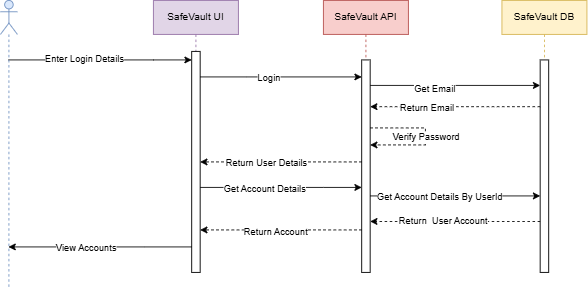

The diagram above was exported from draw.io. Its source (the exported page's mxGraphModel, read from the mxfile embedded in the PNG):
<mxGraphModel dx="872" dy="465" grid="1" gridSize="10" guides="1" tooltips="1" connect="1" arrows="1" fold="1" page="1" pageScale="1" pageWidth="850" pageHeight="1100" math="0" shadow="0">
  <root>
    <mxCell id="0" />
    <mxCell id="1" parent="0" />
    <mxCell id="pFSZDnx6hSUERgcy7MIH-9" edge="1" parent="1" source="pFSZDnx6hSUERgcy7MIH-2" style="edgeStyle=orthogonalEdgeStyle;rounded=0;orthogonalLoop=1;jettySize=auto;html=1;curved=0;" target="pFSZDnx6hSUERgcy7MIH-4">
      <mxGeometry relative="1" as="geometry">
        <Array as="points">
          <mxPoint x="260" y="230" />
          <mxPoint x="260" y="230" />
        </Array>
      </mxGeometry>
    </mxCell>
    <mxCell id="pFSZDnx6hSUERgcy7MIH-12" connectable="0" parent="pFSZDnx6hSUERgcy7MIH-9" style="edgeLabel;html=1;align=center;verticalAlign=middle;resizable=0;points=[];" value="Enter Login Details" vertex="1">
      <mxGeometry relative="1" x="-0.1787" y="2" as="geometry">
        <mxPoint x="1" as="offset" />
      </mxGeometry>
    </mxCell>
    <mxCell id="pFSZDnx6hSUERgcy7MIH-2" parent="1" style="shape=umlLifeline;perimeter=lifelinePerimeter;whiteSpace=wrap;html=1;container=1;dropTarget=0;collapsible=0;recursiveResize=0;outlineConnect=0;portConstraint=eastwest;newEdgeStyle={&quot;curved&quot;:0,&quot;rounded&quot;:0};participant=umlActor;fillColor=#dae8fc;strokeColor=#6c8ebf;" value="" vertex="1">
      <mxGeometry height="340" width="20" x="80" y="160" as="geometry" />
    </mxCell>
    <mxCell id="pFSZDnx6hSUERgcy7MIH-3" parent="1" style="shape=umlLifeline;perimeter=lifelinePerimeter;whiteSpace=wrap;html=1;container=1;dropTarget=0;collapsible=0;recursiveResize=0;outlineConnect=0;portConstraint=eastwest;newEdgeStyle={&quot;curved&quot;:0,&quot;rounded&quot;:0};fillColor=#e1d5e7;strokeColor=#9673a6;" value="SafeVault UI" vertex="1">
      <mxGeometry height="320" width="100" x="260" y="160" as="geometry" />
    </mxCell>
    <mxCell id="pFSZDnx6hSUERgcy7MIH-4" parent="pFSZDnx6hSUERgcy7MIH-3" style="html=1;points=[[0,0,0,0,5],[0,1,0,0,-5],[1,0,0,0,5],[1,1,0,0,-5]];perimeter=orthogonalPerimeter;outlineConnect=0;targetShapes=umlLifeline;portConstraint=eastwest;newEdgeStyle={&quot;curved&quot;:0,&quot;rounded&quot;:0};" value="" vertex="1">
      <mxGeometry height="260" width="10" x="45" y="60" as="geometry" />
    </mxCell>
    <mxCell id="pFSZDnx6hSUERgcy7MIH-5" parent="1" style="shape=umlLifeline;perimeter=lifelinePerimeter;whiteSpace=wrap;html=1;container=1;dropTarget=0;collapsible=0;recursiveResize=0;outlineConnect=0;portConstraint=eastwest;newEdgeStyle={&quot;curved&quot;:0,&quot;rounded&quot;:0};fillColor=#f8cecc;strokeColor=#b85450;" value="SafeVault API" vertex="1">
      <mxGeometry height="320" width="100" x="460" y="160" as="geometry" />
    </mxCell>
    <mxCell id="pFSZDnx6hSUERgcy7MIH-6" parent="pFSZDnx6hSUERgcy7MIH-5" style="html=1;points=[[0,0,0,0,5],[0,1,0,0,-5],[1,0,0,0,5],[1,1,0,0,-5]];perimeter=orthogonalPerimeter;outlineConnect=0;targetShapes=umlLifeline;portConstraint=eastwest;newEdgeStyle={&quot;curved&quot;:0,&quot;rounded&quot;:0};" value="" vertex="1">
      <mxGeometry height="250" width="10" x="45" y="70" as="geometry" />
    </mxCell>
    <mxCell id="pFSZDnx6hSUERgcy7MIH-16" edge="1" parent="pFSZDnx6hSUERgcy7MIH-5" style="edgeStyle=orthogonalEdgeStyle;rounded=0;orthogonalLoop=1;jettySize=auto;html=1;curved=0;dashed=1;">
      <mxGeometry relative="1" as="geometry">
        <Array as="points">
          <mxPoint x="120" y="170" />
        </Array>
        <mxPoint x="55" y="150" as="sourcePoint" />
        <mxPoint x="55" y="170" as="targetPoint" />
      </mxGeometry>
    </mxCell>
    <mxCell id="pFSZDnx6hSUERgcy7MIH-17" connectable="0" parent="pFSZDnx6hSUERgcy7MIH-16" style="edgeLabel;html=1;align=center;verticalAlign=middle;resizable=0;points=[];" value="Verify Password" vertex="1">
      <mxGeometry relative="1" x="-0.64" y="1" as="geometry">
        <mxPoint x="38" y="11" as="offset" />
      </mxGeometry>
    </mxCell>
    <mxCell id="pFSZDnx6hSUERgcy7MIH-7" parent="1" style="shape=umlLifeline;perimeter=lifelinePerimeter;whiteSpace=wrap;html=1;container=1;dropTarget=0;collapsible=0;recursiveResize=0;outlineConnect=0;portConstraint=eastwest;newEdgeStyle={&quot;curved&quot;:0,&quot;rounded&quot;:0};fillColor=#fff2cc;strokeColor=#d6b656;" value="SafeVault DB" vertex="1">
      <mxGeometry height="320" width="100" x="670" y="160" as="geometry" />
    </mxCell>
    <mxCell id="pFSZDnx6hSUERgcy7MIH-8" parent="pFSZDnx6hSUERgcy7MIH-7" style="html=1;points=[[0,0,0,0,5],[0,1,0,0,-5],[1,0,0,0,5],[1,1,0,0,-5]];perimeter=orthogonalPerimeter;outlineConnect=0;targetShapes=umlLifeline;portConstraint=eastwest;newEdgeStyle={&quot;curved&quot;:0,&quot;rounded&quot;:0};" value="" vertex="1">
      <mxGeometry height="250" width="10" x="45" y="70" as="geometry" />
    </mxCell>
    <mxCell id="pFSZDnx6hSUERgcy7MIH-10" edge="1" parent="1" source="pFSZDnx6hSUERgcy7MIH-4" style="edgeStyle=orthogonalEdgeStyle;rounded=0;orthogonalLoop=1;jettySize=auto;html=1;curved=0;" target="pFSZDnx6hSUERgcy7MIH-6">
      <mxGeometry relative="1" as="geometry">
        <Array as="points">
          <mxPoint x="370" y="250" />
          <mxPoint x="370" y="250" />
        </Array>
      </mxGeometry>
    </mxCell>
    <mxCell id="pFSZDnx6hSUERgcy7MIH-13" connectable="0" parent="pFSZDnx6hSUERgcy7MIH-10" style="edgeLabel;html=1;align=center;verticalAlign=middle;resizable=0;points=[];" value="Login" vertex="1">
      <mxGeometry relative="1" x="-0.1579" as="geometry">
        <mxPoint as="offset" />
      </mxGeometry>
    </mxCell>
    <mxCell id="pFSZDnx6hSUERgcy7MIH-11" edge="1" parent="1" source="pFSZDnx6hSUERgcy7MIH-6" style="edgeStyle=orthogonalEdgeStyle;rounded=0;orthogonalLoop=1;jettySize=auto;html=1;curved=0;" target="pFSZDnx6hSUERgcy7MIH-8">
      <mxGeometry relative="1" as="geometry">
        <Array as="points">
          <mxPoint x="610" y="260" />
          <mxPoint x="610" y="260" />
        </Array>
      </mxGeometry>
    </mxCell>
    <mxCell id="pFSZDnx6hSUERgcy7MIH-14" connectable="0" parent="pFSZDnx6hSUERgcy7MIH-11" style="edgeLabel;html=1;align=center;verticalAlign=middle;resizable=0;points=[];" value="Get Email" vertex="1">
      <mxGeometry relative="1" x="-0.25" y="-3" as="geometry">
        <mxPoint as="offset" />
      </mxGeometry>
    </mxCell>
    <mxCell id="pFSZDnx6hSUERgcy7MIH-15" edge="1" parent="1" source="pFSZDnx6hSUERgcy7MIH-8" style="edgeStyle=orthogonalEdgeStyle;rounded=0;orthogonalLoop=1;jettySize=auto;html=1;curved=0;dashed=1;" target="pFSZDnx6hSUERgcy7MIH-6">
      <mxGeometry relative="1" as="geometry">
        <Array as="points">
          <mxPoint x="560" y="285" />
          <mxPoint x="560" y="285" />
        </Array>
      </mxGeometry>
    </mxCell>
    <mxCell id="pFSZDnx6hSUERgcy7MIH-19" connectable="0" parent="pFSZDnx6hSUERgcy7MIH-15" style="edgeLabel;html=1;align=center;verticalAlign=middle;resizable=0;points=[];" value="Return Email" vertex="1">
      <mxGeometry relative="1" x="0.34" as="geometry">
        <mxPoint as="offset" />
      </mxGeometry>
    </mxCell>
    <mxCell id="pFSZDnx6hSUERgcy7MIH-18" edge="1" parent="1" source="pFSZDnx6hSUERgcy7MIH-6" style="edgeStyle=orthogonalEdgeStyle;rounded=0;orthogonalLoop=1;jettySize=auto;html=1;curved=0;dashed=1;" target="pFSZDnx6hSUERgcy7MIH-4">
      <mxGeometry relative="1" as="geometry">
        <Array as="points">
          <mxPoint x="410" y="350" />
          <mxPoint x="410" y="350" />
        </Array>
      </mxGeometry>
    </mxCell>
    <mxCell id="pFSZDnx6hSUERgcy7MIH-20" connectable="0" parent="pFSZDnx6hSUERgcy7MIH-18" style="edgeLabel;html=1;align=center;verticalAlign=middle;resizable=0;points=[];" value="Return User Details" vertex="1">
      <mxGeometry relative="1" x="0.1895" as="geometry">
        <mxPoint as="offset" />
      </mxGeometry>
    </mxCell>
    <mxCell id="pFSZDnx6hSUERgcy7MIH-24" edge="1" parent="1" source="pFSZDnx6hSUERgcy7MIH-4" style="edgeStyle=orthogonalEdgeStyle;rounded=0;orthogonalLoop=1;jettySize=auto;html=1;curved=0;" target="pFSZDnx6hSUERgcy7MIH-6">
      <mxGeometry relative="1" as="geometry">
        <Array as="points">
          <mxPoint x="460" y="380" />
          <mxPoint x="460" y="380" />
        </Array>
      </mxGeometry>
    </mxCell>
    <mxCell id="pFSZDnx6hSUERgcy7MIH-25" connectable="0" parent="pFSZDnx6hSUERgcy7MIH-24" style="edgeLabel;html=1;align=center;verticalAlign=middle;resizable=0;points=[];" value="Get Account Details" vertex="1">
      <mxGeometry relative="1" x="-0.4316" y="-1" as="geometry">
        <mxPoint x="21" as="offset" />
      </mxGeometry>
    </mxCell>
    <mxCell id="pFSZDnx6hSUERgcy7MIH-26" edge="1" parent="1" source="pFSZDnx6hSUERgcy7MIH-6" style="edgeStyle=orthogonalEdgeStyle;rounded=0;orthogonalLoop=1;jettySize=auto;html=1;curved=0;" target="pFSZDnx6hSUERgcy7MIH-8">
      <mxGeometry relative="1" as="geometry">
        <Array as="points">
          <mxPoint x="660" y="390" />
          <mxPoint x="660" y="390" />
        </Array>
      </mxGeometry>
    </mxCell>
    <mxCell id="pFSZDnx6hSUERgcy7MIH-29" connectable="0" parent="pFSZDnx6hSUERgcy7MIH-26" style="edgeLabel;html=1;align=center;verticalAlign=middle;resizable=0;points=[];" value="Get Account Details By UserId" vertex="1">
      <mxGeometry relative="1" x="-0.19" as="geometry">
        <mxPoint as="offset" />
      </mxGeometry>
    </mxCell>
    <mxCell id="pFSZDnx6hSUERgcy7MIH-30" edge="1" parent="1" style="edgeStyle=orthogonalEdgeStyle;rounded=0;orthogonalLoop=1;jettySize=auto;html=1;curved=0;dashed=1;">
      <mxGeometry relative="1" as="geometry">
        <mxPoint x="715" y="420" as="sourcePoint" />
        <mxPoint x="515" y="420" as="targetPoint" />
      </mxGeometry>
    </mxCell>
    <mxCell id="pFSZDnx6hSUERgcy7MIH-35" connectable="0" parent="pFSZDnx6hSUERgcy7MIH-30" style="edgeLabel;html=1;align=center;verticalAlign=middle;resizable=0;points=[];" value="Return&amp;nbsp; User Account" vertex="1">
      <mxGeometry relative="1" x="0.38" y="-1" as="geometry">
        <mxPoint x="23" as="offset" />
      </mxGeometry>
    </mxCell>
    <mxCell id="pFSZDnx6hSUERgcy7MIH-31" edge="1" parent="1" source="pFSZDnx6hSUERgcy7MIH-6" style="edgeStyle=orthogonalEdgeStyle;rounded=0;orthogonalLoop=1;jettySize=auto;html=1;curved=0;dashed=1;" target="pFSZDnx6hSUERgcy7MIH-4">
      <mxGeometry relative="1" as="geometry">
        <Array as="points">
          <mxPoint x="460" y="430" />
          <mxPoint x="460" y="430" />
        </Array>
      </mxGeometry>
    </mxCell>
    <mxCell id="pFSZDnx6hSUERgcy7MIH-36" connectable="0" parent="pFSZDnx6hSUERgcy7MIH-31" style="edgeLabel;html=1;align=center;verticalAlign=middle;resizable=0;points=[];" value="Return Account" vertex="1">
      <mxGeometry relative="1" x="0.0737" y="2" as="geometry">
        <mxPoint as="offset" />
      </mxGeometry>
    </mxCell>
    <mxCell id="pFSZDnx6hSUERgcy7MIH-33" edge="1" parent="1" source="pFSZDnx6hSUERgcy7MIH-4" style="edgeStyle=orthogonalEdgeStyle;rounded=0;orthogonalLoop=1;jettySize=auto;html=1;curved=0;" target="pFSZDnx6hSUERgcy7MIH-2">
      <mxGeometry relative="1" as="geometry">
        <Array as="points">
          <mxPoint x="250" y="450" />
          <mxPoint x="250" y="450" />
        </Array>
      </mxGeometry>
    </mxCell>
    <mxCell id="pFSZDnx6hSUERgcy7MIH-34" connectable="0" parent="pFSZDnx6hSUERgcy7MIH-33" style="edgeLabel;html=1;align=center;verticalAlign=middle;resizable=0;points=[];" value="View Accounts" vertex="1">
      <mxGeometry relative="1" x="0.3828" y="2" as="geometry">
        <mxPoint x="24" y="-2" as="offset" />
      </mxGeometry>
    </mxCell>
  </root>
</mxGraphModel>